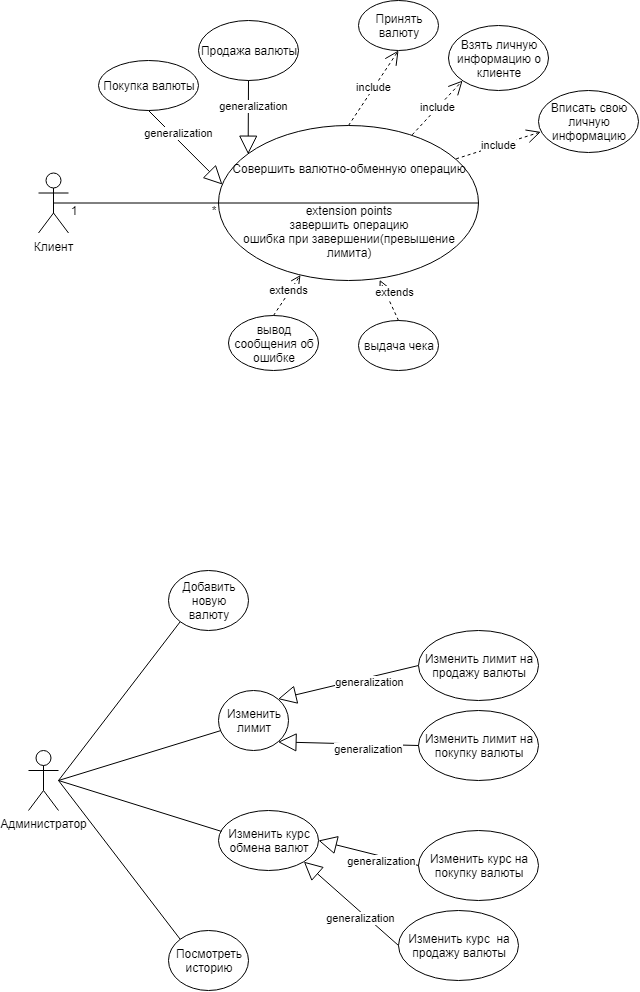

The diagram above was exported from draw.io. Its source (the exported page's mxGraphModel, read from the mxfile embedded in the PNG):
<mxGraphModel dx="2354" dy="1114" grid="1" gridSize="10" guides="1" tooltips="1" connect="1" arrows="1" fold="1" page="1" pageScale="1" pageWidth="827" pageHeight="1169" math="0" shadow="0">
  <root>
    <mxCell id="0" />
    <mxCell id="1" parent="0" />
    <mxCell id="Q8nRiPPShVZfqlu3x2Ng-1" value="Клиент" style="shape=umlActor;verticalLabelPosition=bottom;labelBackgroundColor=#ffffff;verticalAlign=top;html=1;outlineConnect=0;" vertex="1" parent="1">
      <mxGeometry x="70" y="242.5" width="30" height="60" as="geometry" />
    </mxCell>
    <mxCell id="Q8nRiPPShVZfqlu3x2Ng-6" value="&lt;br&gt;Совершить валютно-обменную операцию&lt;br&gt;&lt;br&gt;&lt;br&gt;extension points&lt;br&gt;завершить операцию&lt;br&gt;ошибка при завершении(превышение лимита)" style="ellipse;whiteSpace=wrap;html=1;" vertex="1" parent="1">
      <mxGeometry x="250" y="195" width="260" height="155" as="geometry" />
    </mxCell>
    <mxCell id="Q8nRiPPShVZfqlu3x2Ng-9" value="" style="endArrow=none;html=1;entryX=0;entryY=0.5;entryDx=0;entryDy=0;exitX=0.5;exitY=0.5;exitDx=0;exitDy=0;exitPerimeter=0;" edge="1" parent="1" source="Q8nRiPPShVZfqlu3x2Ng-1" target="Q8nRiPPShVZfqlu3x2Ng-6">
      <mxGeometry width="50" height="50" relative="1" as="geometry">
        <mxPoint x="100" y="260" as="sourcePoint" />
        <mxPoint x="190" y="230" as="targetPoint" />
      </mxGeometry>
    </mxCell>
    <mxCell id="Q8nRiPPShVZfqlu3x2Ng-10" value="1" style="text;html=1;strokeColor=none;fillColor=none;align=center;verticalAlign=middle;whiteSpace=wrap;rounded=0;" vertex="1" parent="1">
      <mxGeometry x="100" y="270" width="10" height="20" as="geometry" />
    </mxCell>
    <mxCell id="Q8nRiPPShVZfqlu3x2Ng-11" value="*" style="text;html=1;strokeColor=none;fillColor=none;align=center;verticalAlign=middle;whiteSpace=wrap;rounded=0;" vertex="1" parent="1">
      <mxGeometry x="240" y="270" width="10" height="20" as="geometry" />
    </mxCell>
    <mxCell id="Q8nRiPPShVZfqlu3x2Ng-12" value="" style="endArrow=none;html=1;exitX=0;exitY=0.5;exitDx=0;exitDy=0;entryX=1;entryY=0.5;entryDx=0;entryDy=0;" edge="1" parent="1" source="Q8nRiPPShVZfqlu3x2Ng-6" target="Q8nRiPPShVZfqlu3x2Ng-6">
      <mxGeometry width="50" height="50" relative="1" as="geometry">
        <mxPoint x="260" y="300" as="sourcePoint" />
        <mxPoint x="310" y="250" as="targetPoint" />
      </mxGeometry>
    </mxCell>
    <mxCell id="Q8nRiPPShVZfqlu3x2Ng-17" value="выдача чека" style="ellipse;whiteSpace=wrap;html=1;" vertex="1" parent="1">
      <mxGeometry x="390" y="390" width="80" height="50" as="geometry" />
    </mxCell>
    <mxCell id="Q8nRiPPShVZfqlu3x2Ng-18" value="вывод сообщения об ошибке" style="ellipse;whiteSpace=wrap;html=1;" vertex="1" parent="1">
      <mxGeometry x="260" y="385" width="90" height="55" as="geometry" />
    </mxCell>
    <mxCell id="Q8nRiPPShVZfqlu3x2Ng-19" value="extends" style="html=1;verticalAlign=bottom;endArrow=open;dashed=1;endSize=8;exitX=0.5;exitY=0;exitDx=0;exitDy=0;" edge="1" parent="1" source="Q8nRiPPShVZfqlu3x2Ng-18" target="Q8nRiPPShVZfqlu3x2Ng-6">
      <mxGeometry x="-0.1446" y="-4" relative="1" as="geometry">
        <mxPoint x="300" y="360" as="sourcePoint" />
        <mxPoint x="220" y="360" as="targetPoint" />
        <mxPoint as="offset" />
      </mxGeometry>
    </mxCell>
    <mxCell id="Q8nRiPPShVZfqlu3x2Ng-20" value="extends" style="html=1;verticalAlign=bottom;endArrow=open;dashed=1;endSize=8;exitX=0.5;exitY=0;exitDx=0;exitDy=0;entryX=0.62;entryY=0.996;entryDx=0;entryDy=0;entryPerimeter=0;" edge="1" parent="1" source="Q8nRiPPShVZfqlu3x2Ng-17" target="Q8nRiPPShVZfqlu3x2Ng-6">
      <mxGeometry x="-0.1446" y="-4" relative="1" as="geometry">
        <mxPoint x="315" y="395" as="sourcePoint" />
        <mxPoint x="341.8806486723613" y="354.4953653451695" as="targetPoint" />
        <mxPoint as="offset" />
      </mxGeometry>
    </mxCell>
    <mxCell id="Q8nRiPPShVZfqlu3x2Ng-21" value="Покупка валюты" style="ellipse;whiteSpace=wrap;html=1;" vertex="1" parent="1">
      <mxGeometry x="130" y="130" width="100" height="50" as="geometry" />
    </mxCell>
    <mxCell id="Q8nRiPPShVZfqlu3x2Ng-22" value="Продажа валюты" style="ellipse;whiteSpace=wrap;html=1;" vertex="1" parent="1">
      <mxGeometry x="230" y="90" width="100" height="60" as="geometry" />
    </mxCell>
    <mxCell id="Q8nRiPPShVZfqlu3x2Ng-23" value="generalization" style="endArrow=block;endSize=16;endFill=0;html=1;exitX=0.5;exitY=1;exitDx=0;exitDy=0;entryX=0.114;entryY=0.185;entryDx=0;entryDy=0;entryPerimeter=0;" edge="1" parent="1" source="Q8nRiPPShVZfqlu3x2Ng-22" target="Q8nRiPPShVZfqlu3x2Ng-6">
      <mxGeometry x="-0.2834" y="5" width="160" relative="1" as="geometry">
        <mxPoint x="540" y="240" as="sourcePoint" />
        <mxPoint x="700" y="240" as="targetPoint" />
        <mxPoint as="offset" />
      </mxGeometry>
    </mxCell>
    <mxCell id="Q8nRiPPShVZfqlu3x2Ng-24" value="generalization" style="endArrow=block;endSize=16;endFill=0;html=1;entryX=0.015;entryY=0.381;entryDx=0;entryDy=0;entryPerimeter=0;exitX=0.5;exitY=1;exitDx=0;exitDy=0;" edge="1" parent="1" source="Q8nRiPPShVZfqlu3x2Ng-21" target="Q8nRiPPShVZfqlu3x2Ng-6">
      <mxGeometry x="-0.2834" y="5" width="160" relative="1" as="geometry">
        <mxPoint x="200" y="180" as="sourcePoint" />
        <mxPoint x="516.6200000000001" y="255.995" as="targetPoint" />
        <mxPoint as="offset" />
      </mxGeometry>
    </mxCell>
    <mxCell id="Q8nRiPPShVZfqlu3x2Ng-25" value="include" style="endArrow=open;endSize=12;dashed=1;html=1;exitX=0.5;exitY=0;exitDx=0;exitDy=0;entryX=0.5;entryY=1;entryDx=0;entryDy=0;" edge="1" parent="1" source="Q8nRiPPShVZfqlu3x2Ng-6" target="Q8nRiPPShVZfqlu3x2Ng-26">
      <mxGeometry width="160" relative="1" as="geometry">
        <mxPoint x="450" y="150" as="sourcePoint" />
        <mxPoint x="430" y="120" as="targetPoint" />
      </mxGeometry>
    </mxCell>
    <mxCell id="Q8nRiPPShVZfqlu3x2Ng-26" value="Принять валюту" style="ellipse;whiteSpace=wrap;html=1;" vertex="1" parent="1">
      <mxGeometry x="390" y="70" width="80" height="50" as="geometry" />
    </mxCell>
    <mxCell id="Q8nRiPPShVZfqlu3x2Ng-27" value="Взять личную информацию о клиенте" style="ellipse;whiteSpace=wrap;html=1;" vertex="1" parent="1">
      <mxGeometry x="480" y="95" width="100" height="65" as="geometry" />
    </mxCell>
    <mxCell id="Q8nRiPPShVZfqlu3x2Ng-28" value="include" style="endArrow=open;endSize=12;dashed=1;html=1;exitX=0.745;exitY=0.06;exitDx=0;exitDy=0;entryX=0;entryY=1;entryDx=0;entryDy=0;exitPerimeter=0;" edge="1" parent="1" source="Q8nRiPPShVZfqlu3x2Ng-6" target="Q8nRiPPShVZfqlu3x2Ng-27">
      <mxGeometry width="160" relative="1" as="geometry">
        <mxPoint x="390" y="205" as="sourcePoint" />
        <mxPoint x="440" y="130" as="targetPoint" />
      </mxGeometry>
    </mxCell>
    <mxCell id="Q8nRiPPShVZfqlu3x2Ng-29" value="Вписать свою личную информацию" style="ellipse;whiteSpace=wrap;html=1;" vertex="1" parent="1">
      <mxGeometry x="570" y="160" width="100" height="62" as="geometry" />
    </mxCell>
    <mxCell id="Q8nRiPPShVZfqlu3x2Ng-30" value="include" style="endArrow=open;endSize=12;dashed=1;html=1;exitX=0.914;exitY=0.215;exitDx=0;exitDy=0;entryX=0.023;entryY=0.668;entryDx=0;entryDy=0;exitPerimeter=0;entryPerimeter=0;" edge="1" parent="1" source="Q8nRiPPShVZfqlu3x2Ng-6" target="Q8nRiPPShVZfqlu3x2Ng-29">
      <mxGeometry width="160" relative="1" as="geometry">
        <mxPoint x="453.70000000000005" y="214.30000000000007" as="sourcePoint" />
        <mxPoint x="504.4723136018358" y="160.36839584249662" as="targetPoint" />
      </mxGeometry>
    </mxCell>
    <mxCell id="Q8nRiPPShVZfqlu3x2Ng-31" value="Администратор" style="shape=umlActor;verticalLabelPosition=bottom;labelBackgroundColor=#ffffff;verticalAlign=top;html=1;" vertex="1" parent="1">
      <mxGeometry x="60" y="820" width="30" height="60" as="geometry" />
    </mxCell>
    <mxCell id="Q8nRiPPShVZfqlu3x2Ng-36" value="Добавить новую валюту" style="ellipse;whiteSpace=wrap;html=1;" vertex="1" parent="1">
      <mxGeometry x="200" y="640" width="80" height="60" as="geometry" />
    </mxCell>
    <mxCell id="Q8nRiPPShVZfqlu3x2Ng-37" value="Изменить лимит" style="ellipse;whiteSpace=wrap;html=1;" vertex="1" parent="1">
      <mxGeometry x="250" y="760" width="70" height="60" as="geometry" />
    </mxCell>
    <mxCell id="Q8nRiPPShVZfqlu3x2Ng-38" value="Изменить курс обмена валют" style="ellipse;whiteSpace=wrap;html=1;" vertex="1" parent="1">
      <mxGeometry x="250" y="880" width="100" height="60" as="geometry" />
    </mxCell>
    <mxCell id="Q8nRiPPShVZfqlu3x2Ng-39" value="Посмотреть историю" style="ellipse;whiteSpace=wrap;html=1;" vertex="1" parent="1">
      <mxGeometry x="200" y="1000" width="80" height="60" as="geometry" />
    </mxCell>
    <mxCell id="Q8nRiPPShVZfqlu3x2Ng-43" value="" style="endArrow=none;html=1;entryX=0;entryY=1;entryDx=0;entryDy=0;" edge="1" parent="1" target="Q8nRiPPShVZfqlu3x2Ng-36">
      <mxGeometry width="50" height="50" relative="1" as="geometry">
        <mxPoint x="90" y="850" as="sourcePoint" />
        <mxPoint x="254.99999999999932" y="849.71" as="targetPoint" />
      </mxGeometry>
    </mxCell>
    <mxCell id="Q8nRiPPShVZfqlu3x2Ng-44" value="" style="endArrow=none;html=1;" edge="1" parent="1" target="Q8nRiPPShVZfqlu3x2Ng-37">
      <mxGeometry width="50" height="50" relative="1" as="geometry">
        <mxPoint x="90" y="850" as="sourcePoint" />
        <mxPoint x="221.5807226140946" y="701.1114632009583" as="targetPoint" />
      </mxGeometry>
    </mxCell>
    <mxCell id="Q8nRiPPShVZfqlu3x2Ng-45" value="" style="endArrow=none;html=1;entryX=0.029;entryY=0.348;entryDx=0;entryDy=0;entryPerimeter=0;" edge="1" parent="1" target="Q8nRiPPShVZfqlu3x2Ng-38">
      <mxGeometry width="50" height="50" relative="1" as="geometry">
        <mxPoint x="90" y="850" as="sourcePoint" />
        <mxPoint x="231.5807226140946" y="711.1114632009583" as="targetPoint" />
      </mxGeometry>
    </mxCell>
    <mxCell id="Q8nRiPPShVZfqlu3x2Ng-46" value="" style="endArrow=none;html=1;entryX=0;entryY=0;entryDx=0;entryDy=0;" edge="1" parent="1" target="Q8nRiPPShVZfqlu3x2Ng-39">
      <mxGeometry width="50" height="50" relative="1" as="geometry">
        <mxPoint x="90" y="850" as="sourcePoint" />
        <mxPoint x="241.5807226140946" y="721.1114632009583" as="targetPoint" />
      </mxGeometry>
    </mxCell>
    <mxCell id="Q8nRiPPShVZfqlu3x2Ng-47" value="generalization" style="endArrow=block;endSize=16;endFill=0;html=1;exitX=0;exitY=0.5;exitDx=0;exitDy=0;entryX=1;entryY=0;entryDx=0;entryDy=0;" edge="1" parent="1" source="Q8nRiPPShVZfqlu3x2Ng-48" target="Q8nRiPPShVZfqlu3x2Ng-37">
      <mxGeometry x="-0.2834" y="5" width="160" relative="1" as="geometry">
        <mxPoint x="400" y="590" as="sourcePoint" />
        <mxPoint x="264" y="530" as="targetPoint" />
        <mxPoint as="offset" />
      </mxGeometry>
    </mxCell>
    <mxCell id="Q8nRiPPShVZfqlu3x2Ng-48" value="Изменить лимит на продажу валюты" style="ellipse;whiteSpace=wrap;html=1;" vertex="1" parent="1">
      <mxGeometry x="450" y="700" width="120" height="70" as="geometry" />
    </mxCell>
    <mxCell id="Q8nRiPPShVZfqlu3x2Ng-49" value="Изменить лимит на покупку валюты" style="ellipse;whiteSpace=wrap;html=1;" vertex="1" parent="1">
      <mxGeometry x="450" y="780" width="120" height="70" as="geometry" />
    </mxCell>
    <mxCell id="Q8nRiPPShVZfqlu3x2Ng-50" value="generalization" style="endArrow=block;endSize=16;endFill=0;html=1;exitX=0;exitY=0.5;exitDx=0;exitDy=0;entryX=1;entryY=1;entryDx=0;entryDy=0;" edge="1" parent="1" source="Q8nRiPPShVZfqlu3x2Ng-49" target="Q8nRiPPShVZfqlu3x2Ng-37">
      <mxGeometry x="-0.2834" y="5" width="160" relative="1" as="geometry">
        <mxPoint x="460" y="745" as="sourcePoint" />
        <mxPoint x="319.7487373415372" y="778.7867965643968" as="targetPoint" />
        <mxPoint as="offset" />
      </mxGeometry>
    </mxCell>
    <mxCell id="Q8nRiPPShVZfqlu3x2Ng-51" value="Изменить курс на покупку валюты" style="ellipse;whiteSpace=wrap;html=1;" vertex="1" parent="1">
      <mxGeometry x="450" y="900" width="120" height="70" as="geometry" />
    </mxCell>
    <mxCell id="Q8nRiPPShVZfqlu3x2Ng-52" value="Изменить курс&amp;nbsp; на продажу валюты" style="ellipse;whiteSpace=wrap;html=1;" vertex="1" parent="1">
      <mxGeometry x="430" y="980" width="120" height="70" as="geometry" />
    </mxCell>
    <mxCell id="Q8nRiPPShVZfqlu3x2Ng-53" value="generalization" style="endArrow=block;endSize=16;endFill=0;html=1;exitX=0;exitY=0.5;exitDx=0;exitDy=0;entryX=1;entryY=1;entryDx=0;entryDy=0;" edge="1" parent="1" source="Q8nRiPPShVZfqlu3x2Ng-52" target="Q8nRiPPShVZfqlu3x2Ng-38">
      <mxGeometry x="-0.2834" y="5" width="160" relative="1" as="geometry">
        <mxPoint x="460" y="825" as="sourcePoint" />
        <mxPoint x="319.7487373415372" y="821.2132034356034" as="targetPoint" />
        <mxPoint as="offset" />
      </mxGeometry>
    </mxCell>
    <mxCell id="Q8nRiPPShVZfqlu3x2Ng-54" value="generalization" style="endArrow=block;endSize=16;endFill=0;html=1;exitX=0;exitY=0.5;exitDx=0;exitDy=0;entryX=1;entryY=0.5;entryDx=0;entryDy=0;" edge="1" parent="1" source="Q8nRiPPShVZfqlu3x2Ng-51" target="Q8nRiPPShVZfqlu3x2Ng-38">
      <mxGeometry x="-0.2834" y="5" width="160" relative="1" as="geometry">
        <mxPoint x="470" y="835" as="sourcePoint" />
        <mxPoint x="329.7487373415372" y="831.2132034356034" as="targetPoint" />
        <mxPoint as="offset" />
      </mxGeometry>
    </mxCell>
  </root>
</mxGraphModel>